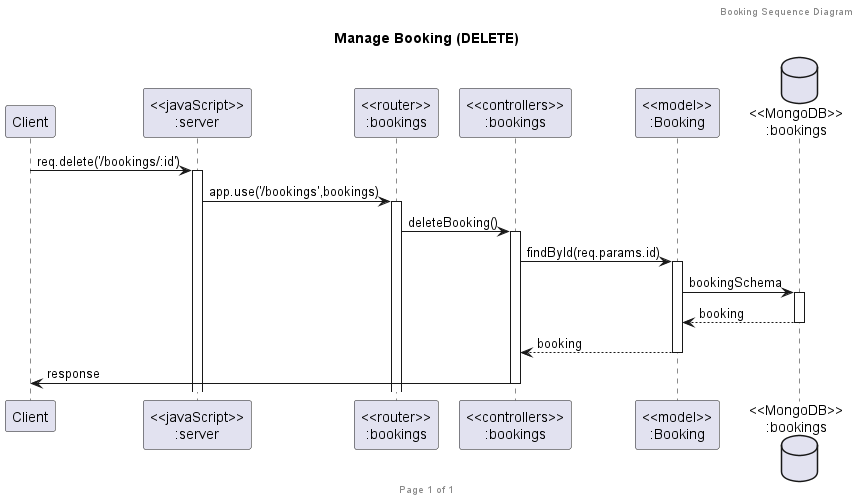

The diagram above was rendered by PlantUML. Its source (embedded in the PNG):
@startuml Manage Booking (DELETE)

header Booking Sequence Diagram
footer Page %page% of %lastpage%
title "Manage Booking (DELETE)"

participant "Client" as client
participant "<<javaScript>>\n:server" as server
participant "<<router>>\n:bookings" as routerBookings
participant "<<controllers>>\n:bookings" as controllersBookings
participant "<<model>>\n:Booking" as modelBooking
database "<<MongoDB>>\n:bookings" as BookingsDatabase

client->server ++:req.delete('/bookings/:id')
server->routerBookings ++:app.use('/bookings',bookings)
routerBookings -> controllersBookings ++:deleteBooking()
controllersBookings->modelBooking ++:findById(req.params.id)
modelBooking ->BookingsDatabase ++: bookingSchema
BookingsDatabase --> modelBooking --: booking
controllersBookings <-- modelBooking --:booking
controllersBookings->client --:response

@enduml